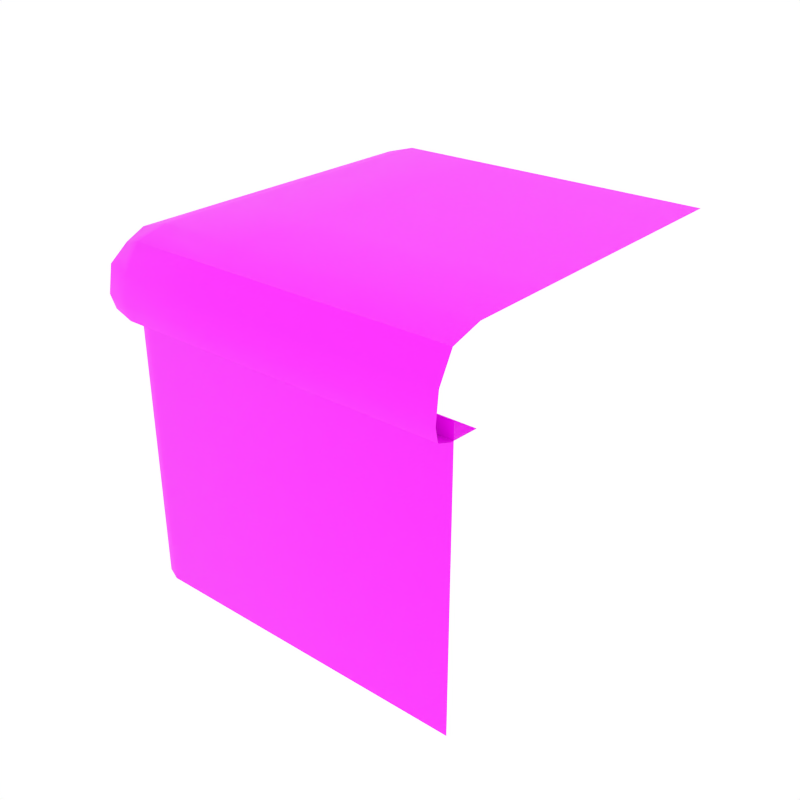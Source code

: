 # Source: cube_grass_corner.blend  (saved by Blender 2.93.20; exported with 4.5.12 LTS)
import bpy
from mathutils import Matrix  # noqa: F401  (used for matrix-valued properties, if any)

bpy.ops.wm.read_factory_settings(use_empty=True)
scene = bpy.context.scene
scene.name = 'Scene'

# ---- collections
col_collection_1 = bpy.data.collections.new('Collection 1'); scene.collection.children.link(col_collection_1)

# ---- images (referenced by path relative to the original .blend; pixels are not part of the script)
import os
ASSET_DIR = os.environ.get("B2B_ASSET_DIR", "")  # directory of the original .blend (textures are referenced by path, not embedded)
HERE = os.path.dirname(os.path.abspath(__file__))  # packed textures are extracted next to this script under _unpacked/

def load_image(name, relpath, width, height, colorspace="sRGB"):
    """Load a texture the original file referenced (path relative to the .blend, or extracted next to this script)."""
    p = next((c for c in (os.path.join(HERE, relpath), os.path.join(ASSET_DIR, relpath)) if relpath and os.path.exists(c)), "")
    if p:
        img = bpy.data.images.load(p, check_existing=True)
        img.name = name
    else:  # same state as the original file: an image datablock whose file is absent (Cycles renders it pink)
        img = bpy.data.images.new(name, width, height)
        img.source = "FILE"
        img.filepath = "//" + (relpath or name)
    img.colorspace_settings.name = colorspace
    return img
img_grass_jpg = load_image('grass.jpg', 'grass.jpg', 1024, 1024, 'sRGB')
img_dirt_1_png = load_image('dirt_1.png', 'dirt_1.png', 1024, 1024, 'sRGB')
img_dirt_2_png = load_image('dirt_2.png', 'dirt_2.png', 1024, 1024, 'sRGB')
img_dirt_3_png = load_image('dirt_3.png', 'dirt_3.png', 1024, 1024, 'sRGB')

# ---- materials (node trees are filled in below, after node groups)
mat_green_light = bpy.data.materials.new('Green_Light')
mat_green_light.alpha_threshold = 0.0
mat_green_light.diffuse_color = (0.3129, 0.4109, 0.02278, 1.0)
mat_green_light.roughness = 0.5
mat_dirt_1 = bpy.data.materials.new('Dirt_1')
mat_dirt_1.alpha_threshold = 0.0
mat_dirt_1.diffuse_color = (0.4869, 0.247, 0.1019, 1.0)
mat_dirt_1.roughness = 0.5
mat_dirt_2 = bpy.data.materials.new('Dirt_2')
mat_dirt_2.alpha_threshold = 0.0
mat_dirt_2.diffuse_color = (0.3185, 0.1634, 0.06886, 1.0)
mat_dirt_2.roughness = 0.5
mat_dirt_3 = bpy.data.materials.new('Dirt_3')
mat_dirt_3.alpha_threshold = 0.0
mat_dirt_3.diffuse_color = (0.7874, 0.3653, 0.1699, 1.0)
mat_dirt_3.roughness = 0.5

# ---- node groups
ng_auto_smooth = bpy.data.node_groups.new('Auto Smooth', 'GeometryNodeTree')
_s = ng_auto_smooth.interface.new_socket(name='Geometry', in_out='OUTPUT', socket_type='NodeSocketGeometry')
_s = ng_auto_smooth.interface.new_socket(name='Geometry', in_out='INPUT', socket_type='NodeSocketGeometry')
_s = ng_auto_smooth.interface.new_socket(name='Angle', in_out='INPUT', socket_type='NodeSocketFloat')
_s.subtype = 'ANGLE'
_s.min_value = 0.0
_s.max_value = 3.142
ng_auto_smooth.is_modifier = True
_N = ng_auto_smooth.nodes; _L = ng_auto_smooth.links
n0 = _N.new('NodeGroupOutput'); n0.name = 'Group Output'; n0.location = (480, -100)
n1 = _N.new('NodeGroupInput'); n1.name = 'Group Input'; n1.location = (-420, -300)
n2 = _N.new('NodeGroupInput'); n2.name = 'Group Input.001'; n2.location = (-60, -100)
n3 = _N.new('GeometryNodeSetShadeSmooth'); n3.name = 'Set Shade Smooth'; n3.location = (120, -100)
n3.domain = 'EDGE'
n4 = _N.new('GeometryNodeSetShadeSmooth'); n4.name = 'Set Shade Smooth.001'; n4.location = (300, -100)
n5 = _N.new('GeometryNodeInputMeshEdgeAngle'); n5.name = 'Edge Angle'; n5.location = (-420, -220)
n6 = _N.new('GeometryNodeInputEdgeSmooth'); n6.name = 'Is Edge Smooth'; n6.location = (-60, -160)
n7 = _N.new('GeometryNodeInputShadeSmooth'); n7.name = 'Is Face Smooth'; n7.location = (-240, -340)
n8 = _N.new('FunctionNodeBooleanMath'); n8.name = 'Boolean Math'; n8.location = (-60, -220)
n9 = _N.new('FunctionNodeCompare'); n9.name = 'Compare'; n9.location = (-240, -180)
n9.operation = 'LESS_EQUAL'
_L.new(n5.outputs[0], n9.inputs[0])
_L.new(n4.outputs[0], n0.inputs[0])
_L.new(n1.outputs[1], n9.inputs[1])
_L.new(n9.outputs[0], n8.inputs[0])
_L.new(n7.outputs[0], n8.inputs[1])
_L.new(n2.outputs[0], n3.inputs[0])
_L.new(n6.outputs[0], n3.inputs[1])
_L.new(n3.outputs[0], n4.inputs[0])
_L.new(n8.outputs[0], n3.inputs[2])
n0.is_active_output = True

# ---- material node trees
mat_green_light.use_nodes = True; mat_green_light.node_tree.nodes.clear()
_N = mat_green_light.node_tree.nodes; _L = mat_green_light.node_tree.links
n0 = _N.new('ShaderNodeBsdfPrincipled'); n0.name = 'Principled BSDF'; n0.location = (10, 300)
n0.distribution = 'GGX'
n0.subsurface_method = 'BURLEY'
n0.inputs[3].default_value = 1.45
n0.inputs[27].default_value = (0.0, 0.0, 0.0, 1.0)
n0.inputs[28].default_value = 1.0
n1 = _N.new('ShaderNodeOutputMaterial'); n1.name = 'Material Output'; n1.location = (300, 300)
n2 = _N.new('ShaderNodeTexImage'); n2.name = 'Image Texture'; n2.location = (-280, 270)
n2.image = img_grass_jpg
_L.new(n0.outputs[0], n1.inputs[0])
_L.new(n2.outputs[0], n0.inputs[0])
n1.is_active_output = True
mat_dirt_1.use_nodes = True; mat_dirt_1.node_tree.nodes.clear()
_N = mat_dirt_1.node_tree.nodes; _L = mat_dirt_1.node_tree.links
n0 = _N.new('ShaderNodeBsdfPrincipled'); n0.name = 'Principled BSDF'; n0.location = (10, 300)
n0.distribution = 'GGX'
n0.subsurface_method = 'BURLEY'
n0.inputs[3].default_value = 1.45
n0.inputs[27].default_value = (0.0, 0.0, 0.0, 1.0)
n0.inputs[28].default_value = 1.0
n1 = _N.new('ShaderNodeOutputMaterial'); n1.name = 'Material Output'; n1.location = (300, 300)
n2 = _N.new('ShaderNodeTexImage'); n2.name = 'Image Texture'; n2.location = (-280, 270)
n2.image = img_dirt_1_png
_L.new(n0.outputs[0], n1.inputs[0])
_L.new(n2.outputs[0], n0.inputs[0])
n1.is_active_output = True
mat_dirt_2.use_nodes = True; mat_dirt_2.node_tree.nodes.clear()
_N = mat_dirt_2.node_tree.nodes; _L = mat_dirt_2.node_tree.links
n0 = _N.new('ShaderNodeBsdfPrincipled'); n0.name = 'Principled BSDF'; n0.location = (10, 300)
n0.distribution = 'GGX'
n0.subsurface_method = 'BURLEY'
n0.inputs[3].default_value = 1.45
n0.inputs[27].default_value = (0.0, 0.0, 0.0, 1.0)
n0.inputs[28].default_value = 1.0
n1 = _N.new('ShaderNodeOutputMaterial'); n1.name = 'Material Output'; n1.location = (300, 300)
n2 = _N.new('ShaderNodeTexImage'); n2.name = 'Image Texture'; n2.location = (-280, 270)
n2.image = img_dirt_2_png
_L.new(n0.outputs[0], n1.inputs[0])
_L.new(n2.outputs[0], n0.inputs[0])
n1.is_active_output = True
mat_dirt_3.use_nodes = True; mat_dirt_3.node_tree.nodes.clear()
_N = mat_dirt_3.node_tree.nodes; _L = mat_dirt_3.node_tree.links
n0 = _N.new('ShaderNodeBsdfPrincipled'); n0.name = 'Principled BSDF'; n0.location = (10, 300)
n0.distribution = 'GGX'
n0.subsurface_method = 'BURLEY'
n0.inputs[3].default_value = 1.45
n0.inputs[27].default_value = (0.0, 0.0, 0.0, 1.0)
n0.inputs[28].default_value = 1.0
n1 = _N.new('ShaderNodeOutputMaterial'); n1.name = 'Material Output'; n1.location = (300, 300)
n2 = _N.new('ShaderNodeTexImage'); n2.name = 'Image Texture'; n2.location = (-280, 270)
n2.image = img_dirt_3_png
_L.new(n0.outputs[0], n1.inputs[0])
_L.new(n2.outputs[0], n0.inputs[0])
n1.is_active_output = True

# ---- world
world_world = bpy.data.worlds.new('World'); scene.world = world_world
world_world.color = (1.0, 1.0, 1.0)
world_world.use_sun_shadow = False
world_world.sun_shadow_jitter_overblur = 0.0
world_world.cycles.sampling_method = 'NONE'
world_world.cycles.sample_map_resolution = 256

# ---- meshes
me_cube_383 = bpy.data.meshes.new('Cube.383')
me_cube_383.from_pydata([(-0.8482, 1.0, 0.996), (-1.1, 1.0, 0.5666), (-1.1, 1.0, 0.801), (-1.02, 1.0, 0.9472), (-0.3558, 1.0, 0.996), (-1.02, 1.0, 0.537), (-1.117, 1.0, 0.645), (1.0, 1.0, 0.996), (-0.8489, -0.8483, 0.9959), (-1.1, -0.8795, 0.801), (-0.8725, -1.1, 0.801), (-0.8445, -0.8483, 0.5272), (-1.1, -0.8795, 0.5666), (-0.8725, -1.1, 0.5666), (-1.117, -0.8951, 0.645), (-1.02, -0.8561, 0.9479), (-1.054, -1.045, 0.801), (-1.1, -0.3818, 0.801), (-0.8883, -1.117, 0.645), (-0.8577, -1.02, 0.9479), (-0.8489, -0.3559, 0.9959), (-0.3676, -1.1, 0.801), (-0.3465, -0.8482, 0.996), (-1.03, -0.8561, 0.537), (-0.8497, -1.02, 0.537), (-0.8918, -0.3559, 0.5272), (-0.3465, -0.8482, 0.5272), (-1.054, -1.045, 0.5666), (-1.1, -0.3818, 0.5666), (-0.3676, -1.1, 0.5666), (-1.071, -1.061, 0.645), (-0.9905, -0.9841, 0.91), (-1.117, -0.3947, 0.645), (-1.021, -0.3624, 0.9479), (-0.3808, -1.117, 0.645), (-0.3491, -1.02, 0.9472), (-0.3505, -0.3558, 0.996), (-1.001, -0.9841, 0.5447), (-1.031, -0.3624, 0.537), (-0.3491, -1.02, 0.537), (-1.0, 1.0, -1.0), (1.0, -1.0, -1.0), (-0.963, -0.963, -1.0), (-0.8736, -1.0, -1.0), (-1.0, -0.8736, -1.0), (-1.0, -0.8736, 0.624), (-1.0, -0.8736, 0.2813), (-1.0, -0.8736, -0.0243), (-1.0, -0.8736, -0.3277), (-1.0, -0.8736, -0.624), (-0.963, -0.963, -0.624), (-0.963, -0.963, -0.3277), (-0.963, -0.963, -0.0243), (-0.963, -0.963, 0.2813), (-0.963, -0.963, 0.624), (-0.8736, -1.0, -0.624), (-0.8736, -1.0, -0.3277), (-0.8736, -1.0, -0.0243), (-0.8736, -1.0, 0.2813), (-0.8736, -1.0, 0.624), (1.0, -1.0, -0.624), (1.0, -1.0, -0.3277), (1.0, -1.0, -0.0243), (1.0, -1.0, 0.2813), (1.0, -1.0, 0.624), (-1.0, 1.0, 0.624), (-1.0, 1.0, 0.2813), (-1.0, 1.0, -0.0243), (-1.0, 1.0, -0.3277), (-1.0, 1.0, -0.624), (1.0, -1.1, 0.801), (1.0, -0.8482, 0.5272), (1.0, -0.8482, 0.996), (1.0, -1.1, 0.5666), (1.0, -1.02, 0.9472), (1.0, -0.3558, 0.996), (1.0, -1.02, 0.537), (1.0, -1.117, 0.645), (-0.8918, 1.0, 0.5272)], [], [(8, 22, 36, 20), (8, 20, 33, 15), (8, 15, 31, 19), (8, 19, 35, 22), (9, 17, 32, 14), (9, 14, 30, 16), (9, 16, 31, 15), (9, 15, 33, 17), (7, 4, 36, 75), (77, 34, 29, 73), (74, 72, 22, 35), (10, 16, 30, 18), (10, 18, 34, 21), (10, 21, 35, 19), (10, 19, 31, 16), (11, 26, 39, 24), (11, 24, 37, 23), (11, 23, 38, 25), (12, 14, 32, 28), (12, 28, 38, 23), (12, 23, 37, 27), (12, 27, 30, 14), (70, 21, 34, 77), (76, 73, 29, 39), (13, 18, 30, 27), (13, 27, 37, 24), (13, 24, 39, 29), (13, 29, 34, 18), (76, 39, 26, 71), (74, 35, 21, 70), (42, 43, 55, 50), (55, 43, 41, 60), (40, 44, 49, 69), (59, 58, 63, 64), (58, 57, 62, 63), (56, 55, 60, 61), (51, 56, 57, 52), (54, 53, 58, 59), (53, 52, 57, 58), (47, 48, 51, 52), (51, 50, 55, 56), (45, 46, 53, 54), (46, 47, 52, 53), (48, 49, 50, 51), (67, 68, 48, 47), (65, 66, 46, 45), (66, 67, 47, 46), (68, 69, 49, 48), (56, 61, 62, 57), (22, 72, 75, 36), (33, 3, 2, 17), (33, 20, 0, 3), (38, 28, 1, 5), (17, 2, 6, 32), (32, 6, 1, 28), (38, 5, 78, 25), (36, 4, 0, 20), (49, 44, 42, 50)])
me_cube_383.polygons.foreach_set('use_smooth', [True] * 58)
me_cube_383.polygons.foreach_set('material_index', [0, 0, 0, 0, 0, 0, 0, 0, 0, 0, 0, 0, 0, 0, 0, 0, 0, 0, 0, 0, 0, 0, 0, 0, 0, 0, 0, 0, 0, 0, 3, 3, 3, 2, 3, 2, 1, 2, 3, 1, 2, 2, 3, 2, 1, 2, 3, 2, 1, 0, 0, 0, 0, 0, 0, 0, 0, 3])
_uv = me_cube_383.uv_layers.new(name='UVMap')
_uv.uv.foreach_set('vector', [0.2696, 0.2498, 0.3464, 0.2376, 0.3485, 0.3349, 0.2508, 0.3243, 0.2696, 0.2498, 0.2508, 0.3243, 0.2198, 0.3137, 0.2464, 0.2449, 0.2696, 0.2498, 0.2464, 0.2449, 0.2509, 0.2297, 0.2669, 0.2262, 0.2696, 0.2498, 0.2669, 0.2262, 0.3393, 0.2059, 0.3464, 0.2376, 0.23, 0.2335, 0.1921, 0.2988, 0.1662, 0.2829, 0.2164, 0.2198, 0.23, 0.2335, 0.2164, 0.2198, 0.231, 0.2078, 0.241, 0.2189, 0.23, 0.2335, 0.241, 0.2189, 0.2509, 0.2297, 0.2464, 0.2449, 0.23, 0.2335, 0.2464, 0.2449, 0.2198, 0.3137, 0.1921, 0.2988, 0.6415, 0.655, 0.2778, 0.6271, 0.3485, 0.3349, 0.6415, 0.2908, 0.5855, 0.06895, 0.3139, 0.1506, 0.3096, 0.1354, 0.5807, 0.05278, 0.6045, 0.1362, 0.6142, 0.1738, 0.3464, 0.2376, 0.3393, 0.2059, 0.2581, 0.2084, 0.241, 0.2189, 0.231, 0.2078, 0.246, 0.1934, 0.2581, 0.2084, 0.246, 0.1934, 0.3139, 0.1506, 0.3272, 0.1773, 0.2581, 0.2084, 0.3272, 0.1773, 0.3393, 0.2059, 0.2669, 0.2262, 0.2581, 0.2084, 0.2669, 0.2262, 0.2509, 0.2297, 0.241, 0.2189, 0.1877, 0.1558, 0.2876, 0.08417, 0.3052, 0.1185, 0.2308, 0.173, 0.1877, 0.1558, 0.2308, 0.173, 0.2179, 0.1943, 0.1982, 0.2034, 0.1877, 0.1558, 0.1982, 0.2034, 0.1363, 0.2723, 0.1092, 0.2563, 0.2074, 0.2124, 0.2164, 0.2198, 0.1662, 0.2829, 0.1513, 0.277, 0.2074, 0.2124, 0.1513, 0.277, 0.1363, 0.2723, 0.1982, 0.2034, 0.2074, 0.2124, 0.1982, 0.2034, 0.2179, 0.1943, 0.2254, 0.2015, 0.2074, 0.2124, 0.2254, 0.2015, 0.231, 0.2078, 0.2164, 0.2198, 0.595, 0.1014, 0.3272, 0.1773, 0.3139, 0.1506, 0.5855, 0.06895, 0.5754, 0.03557, 0.5807, 0.05278, 0.3096, 0.1354, 0.3052, 0.1185, 0.2398, 0.1837, 0.246, 0.1934, 0.231, 0.2078, 0.2254, 0.2015, 0.2398, 0.1837, 0.2254, 0.2015, 0.2179, 0.1943, 0.2308, 0.173, 0.2398, 0.1837, 0.2308, 0.173, 0.3052, 0.1185, 0.3096, 0.1354, 0.2398, 0.1837, 0.3096, 0.1354, 0.3139, 0.1506, 0.246, 0.1934, 0.5754, 0.03557, 0.3052, 0.1185, 0.2876, 0.08417, 0.5647, 0.0001185, 0.6045, 0.1362, 0.3393, 0.2059, 0.3272, 0.1773, 0.595, 0.1014, 0.4182, 0.9999, 0.3977, 0.9999, 0.3977, 0.9201, 0.4182, 0.9201, 0.3977, 0.9201, 0.3977, 0.9999, 0.0001186, 0.9999, 0.0001186, 0.9201, 0.8363, 0.9999, 0.4387, 0.9999, 0.4387, 0.9201, 0.8363, 0.9201, 0.3977, 0.6553, 0.3977, 0.728, 0.0001185, 0.728, 0.0001185, 0.6553, 0.3977, 0.728, 0.3977, 0.7928, 0.0001185, 0.7928, 0.0001185, 0.728, 0.3977, 0.8572, 0.3977, 0.9201, 0.0001186, 0.9201, 0.0001186, 0.8572, 0.4182, 0.8572, 0.3977, 0.8572, 0.3977, 0.7928, 0.4182, 0.7928, 0.4182, 0.6553, 0.4182, 0.728, 0.3977, 0.728, 0.3977, 0.6553, 0.4182, 0.728, 0.4182, 0.7928, 0.3977, 0.7928, 0.3977, 0.728, 0.4387, 0.7928, 0.4387, 0.8572, 0.4182, 0.8572, 0.4182, 0.7928, 0.4182, 0.8572, 0.4182, 0.9201, 0.3977, 0.9201, 0.3977, 0.8572, 0.4388, 0.6553, 0.4388, 0.728, 0.4182, 0.728, 0.4182, 0.6553, 0.4388, 0.728, 0.4387, 0.7928, 0.4182, 0.7928, 0.4182, 0.728, 0.4387, 0.8572, 0.4387, 0.9201, 0.4182, 0.9201, 0.4182, 0.8572, 0.8363, 0.7928, 0.8363, 0.8572, 0.4387, 0.8572, 0.4387, 0.7928, 0.8363, 0.6553, 0.8363, 0.728, 0.4388, 0.728, 0.4388, 0.6553, 0.8363, 0.728, 0.8363, 0.7928, 0.4387, 0.7928, 0.4388, 0.728, 0.8363, 0.8572, 0.8363, 0.9201, 0.4387, 0.9201, 0.4387, 0.8572, 0.3977, 0.8572, 0.0001186, 0.8572, 0.0001185, 0.7928, 0.3977, 0.7928, 0.3464, 0.2376, 0.6142, 0.1738, 0.6415, 0.2908, 0.3485, 0.3349, 0.2198, 0.3137, 0.1251, 0.5774, 0.09083, 0.5647, 0.1921, 0.2988, 0.2198, 0.3137, 0.2508, 0.3243, 0.1623, 0.5903, 0.1251, 0.5774, 0.1363, 0.2723, 0.1513, 0.277, 0.04294, 0.5461, 0.02603, 0.5393, 0.1921, 0.2988, 0.09083, 0.5647, 0.05884, 0.5524, 0.1662, 0.2829, 0.1662, 0.2829, 0.05884, 0.5524, 0.04294, 0.5461, 0.1513, 0.277, 0.1363, 0.2723, 0.02603, 0.5393, 0.0001185, 0.529, 0.1092, 0.2563, 0.3485, 0.3349, 0.2778, 0.6271, 0.1623, 0.5903, 0.2508, 0.3243, 0.4387, 0.9201, 0.4387, 0.9999, 0.4182, 0.9999, 0.4182, 0.9201])
me_cube_383.materials.append(mat_green_light)
me_cube_383.materials.append(mat_dirt_1)
me_cube_383.materials.append(mat_dirt_2)
me_cube_383.materials.append(mat_dirt_3)
me_cube_383.use_remesh_preserve_volume = False
me_cube_383.use_remesh_preserve_attributes = False
me_cube_383.use_mirror_vertex_groups = False
me_cube_383.update()

# ---- objects
ob_cube_grass_corner_tall = bpy.data.objects.new('Cube_Grass_Corner_Tall', me_cube_383)

# ---- transforms, parenting, visibility, modifiers, constraints
ob_cube_grass_corner_tall.location = (0.0, 0.0, 0.0)
ob_cube_grass_corner_tall.lineart.crease_threshold = 0.0
_m = ob_cube_grass_corner_tall.modifiers.new('Auto Smooth', 'NODES')
_m.node_group = ng_auto_smooth
_gi = [s.identifier for s in ng_auto_smooth.interface.items_tree if s.item_type == 'SOCKET' and s.in_out == 'INPUT']
_m[_gi[1]] = 0.7051  # Angle

# ---- collection membership
col_collection_1.objects.link(ob_cube_grass_corner_tall)

# ---- scene / render settings (as saved in the file)
scene.frame_start = 1; scene.frame_end = 250; scene.frame_set(0)
scene.render.engine = 'CYCLES'
scene.render.resolution_x = 1000
scene.render.resolution_y = 1000
scene.render.dither_intensity = 0.0
scene.cycles.samples = 200
scene.cycles.sampling_pattern = 'TABULATED_SOBOL'
scene.cycles.light_sampling_threshold = 0.0
scene.cycles.use_adaptive_sampling = False
scene.cycles.use_light_tree = False
scene.cycles.caustics_reflective = False
scene.cycles.caustics_refractive = False
scene.cycles.blur_glossy = 0.0
scene.cycles.max_bounces = 2
scene.cycles.pixel_filter_type = 'GAUSSIAN'
scene.cycles.sample_clamp_indirect = 0.0
scene.view_settings.view_transform = 'Standard'
bpy.context.view_layer.update()

# ---- added for rendering (the .blend has no active camera): camera
cam_auto = bpy.data.cameras.new('AutoCamera')
cam_auto.lens = 50.0
cam_auto.sensor_width = 36.0
cam_auto.clip_end = 1000.0
ob_auto_camera = bpy.data.objects.new('AutoCamera', cam_auto)
scene.collection.objects.link(ob_auto_camera)
ob_auto_camera.location = (3.2705, -4.05299, 2.66107)
ob_auto_camera.rotation_euler = (1.09748, -7.21219e-08, 0.694738)
scene.camera = ob_auto_camera
bpy.context.view_layer.update()
